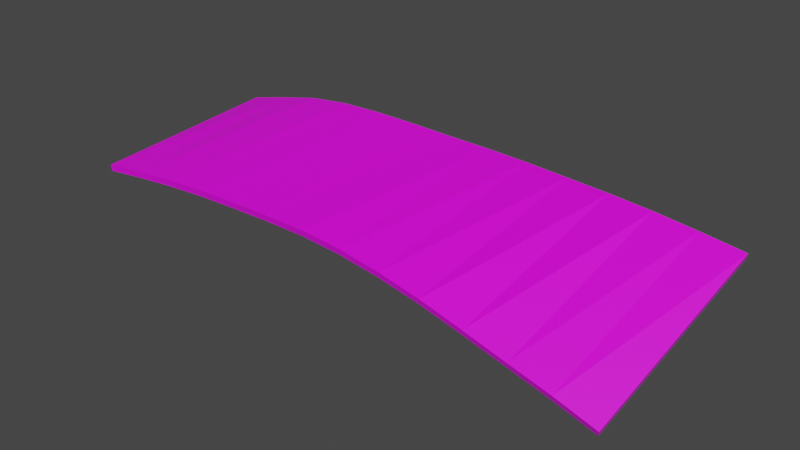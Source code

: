 # Source: SpaceRock2.blend  (saved by Blender 3.3.6; exported with 4.5.12 LTS)
import bpy
from mathutils import Matrix  # noqa: F401  (used for matrix-valued properties, if any)

bpy.ops.wm.read_factory_settings(use_empty=True)
scene = bpy.context.scene
scene.name = 'Scene'

# ---- collections
col_collection = bpy.data.collections.new('Collection'); scene.collection.children.link(col_collection)

# ---- images (referenced by path relative to the original .blend; pixels are not part of the script)
import os
ASSET_DIR = os.environ.get("B2B_ASSET_DIR", "")  # directory of the original .blend (textures are referenced by path, not embedded)
HERE = os.path.dirname(os.path.abspath(__file__))  # packed textures are extracted next to this script under _unpacked/

def load_image(name, relpath, width, height, colorspace="sRGB"):
    """Load a texture the original file referenced (path relative to the .blend, or extracted next to this script)."""
    p = next((c for c in (os.path.join(HERE, relpath), os.path.join(ASSET_DIR, relpath)) if relpath and os.path.exists(c)), "")
    if p:
        img = bpy.data.images.load(p, check_existing=True)
        img.name = name
    else:  # same state as the original file: an image datablock whose file is absent (Cycles renders it pink)
        img = bpy.data.images.new(name, width, height)
        img.source = "FILE"
        img.filepath = "//" + (relpath or name)
    img.colorspace_settings.name = colorspace
    return img
img_face_jpg = load_image('Face.jpg', 'Face.jpg', 1024, 1024, 'sRGB')

# ---- materials (node trees are filled in below, after node groups)
mat_panel = bpy.data.materials.new('Panel')
mat_panel.use_transparent_shadow = False

# ---- material node trees
mat_panel.use_nodes = True; mat_panel.node_tree.nodes.clear()
_N = mat_panel.node_tree.nodes; _L = mat_panel.node_tree.links
n0 = _N.new('ShaderNodeBsdfPrincipled'); n0.name = 'Principled BSDF'; n0.location = (10, 300)
n0.distribution = 'GGX'
n0.subsurface_method = 'RANDOM_WALK_SKIN'
n0.inputs[3].default_value = 1.45
n0.inputs[27].default_value = (0.0, 0.0, 0.0, 1.0)
n0.inputs[28].default_value = 1.0
n1 = _N.new('ShaderNodeOutputMaterial'); n1.name = 'Material Output'; n1.location = (300, 300)
n2 = _N.new('ShaderNodeTexImage'); n2.name = 'Image Texture'; n2.location = (-280, 280)
n2.image = img_face_jpg
_L.new(n0.outputs[0], n1.inputs[0])
_L.new(n2.outputs[0], n0.inputs[0])
n1.is_active_output = True

# ---- world
world_world = bpy.data.worlds.new('World'); scene.world = world_world
world_world.use_nodes = True; world_world.node_tree.nodes.clear()
_N = world_world.node_tree.nodes; _L = world_world.node_tree.links
n0 = _N.new('ShaderNodeOutputWorld'); n0.name = 'World Output'; n0.location = (300, 300)
n1 = _N.new('ShaderNodeBackground'); n1.name = 'Background'; n1.location = (10, 300)
n1.inputs[0].default_value = (0.05088, 0.05088, 0.05088, 1.0)
_L.new(n1.outputs[0], n0.inputs[0])
n0.is_active_output = True
world_world.color = (0.05088, 0.05088, 0.05088)
world_world.use_sun_shadow = False
world_world.sun_shadow_jitter_overblur = 0.0

# ---- meshes
me_cube_001 = bpy.data.meshes.new('Cube.001')
me_cube_001.from_pydata([(-0.4647, -0.163, -0.02152), (-0.4642, -0.1637, -0.01055), (-0.4637, 0.1597, 0.0002877), (-0.4632, 0.1589, 0.01156), (0.4363, -0.1453, -0.1169), (0.439, -0.1502, -0.1072), (0.4736, 0.1453, 0.01745), (0.4762, 0.1406, 0.02724), (0.4039, 0.1431, 0.02652), (0.3344, 0.1408, 0.03442), (0.264, 0.1419, 0.03846), (0.1927, 0.1453, 0.04007), (0.1205, 0.1491, 0.04185), (0.04765, 0.1515, 0.04306), (-0.02567, 0.1521, 0.0441), (-0.09924, 0.152, 0.04647), (-0.1728, 0.1529, 0.04728), (-0.2462, 0.1556, 0.04409), (-0.3192, 0.1588, 0.03448), (-0.3917, 0.1595, 0.0179), (-0.391, 0.1584, 0.02914), (-0.3183, 0.1573, 0.04559), (-0.245, 0.1546, 0.05505), (-0.1714, 0.153, 0.05819), (-0.09759, 0.1533, 0.05728), (-0.0238, 0.1542, 0.05485), (0.04973, 0.1537, 0.05385), (0.1228, 0.151, 0.05266), (0.1951, 0.1464, 0.051), (0.2665, 0.1414, 0.04944), (0.337, 0.1388, 0.04517), (0.4066, 0.1396, 0.03683), (-0.3936, -0.1624, -0.01336), (-0.3226, -0.1616, -0.006755), (-0.2517, -0.1606, -0.002397), (-0.181, -0.1594, -0.0008054), (-0.1106, -0.1588, 0.0002092), (-0.04069, -0.159, 0.000257), (0.02873, -0.1585, -0.005153), (0.09761, -0.1572, -0.01649), (0.166, -0.1554, -0.03206), (0.2339, -0.152, -0.05296), (0.3016, -0.1485, -0.07487), (0.3693, -0.1475, -0.09419), (0.372, -0.152, -0.08436), (0.3042, -0.1528, -0.065), (0.2364, -0.156, -0.04301), (0.1684, -0.159, -0.02188), (0.09985, -0.1605, -0.006088), (0.03079, -0.1614, 0.005369), (-0.03884, -0.1617, 0.01092), (-0.109, -0.1614, 0.01097), (-0.1796, -0.1616, 0.009918), (-0.2506, -0.1624, 0.008411), (-0.3217, -0.1631, 0.00412), (-0.393, -0.1635, -0.002433)], [], [(0, 1, 3, 2), (8, 31, 7, 6), (6, 7, 5, 4), (32, 55, 1, 0), (8, 6, 4, 43), (20, 3, 1, 55), (7, 31, 44, 5), (31, 30, 45, 44), (30, 29, 46, 45), (29, 28, 47, 46), (28, 27, 48, 47), (27, 26, 49, 48), (26, 25, 50, 49), (25, 24, 51, 50), (24, 23, 52, 51), (23, 22, 53, 52), (22, 21, 54, 53), (21, 20, 55, 54), (2, 19, 32, 0), (19, 18, 33, 32), (18, 17, 34, 33), (17, 16, 35, 34), (16, 15, 36, 35), (15, 14, 37, 36), (14, 13, 38, 37), (13, 12, 39, 38), (12, 11, 40, 39), (11, 10, 41, 40), (10, 9, 42, 41), (9, 8, 43, 42), (4, 5, 44, 43), (43, 44, 45, 42), (42, 45, 46, 41), (41, 46, 47, 40), (40, 47, 48, 39), (39, 48, 49, 38), (38, 49, 50, 37), (37, 50, 51, 36), (36, 51, 52, 35), (35, 52, 53, 34), (34, 53, 54, 33), (33, 54, 55, 32), (2, 3, 20, 19), (19, 20, 21, 18), (18, 21, 22, 17), (17, 22, 23, 16), (16, 23, 24, 15), (15, 24, 25, 14), (14, 25, 26, 13), (13, 26, 27, 12), (12, 27, 28, 11), (11, 28, 29, 10), (10, 29, 30, 9), (9, 30, 31, 8)])
_uv = me_cube_001.uv_layers.new(name='UVMap')
_uv.uv.foreach_set('vector', [0.4905, 0.0194, 0.7405, 0.0194, 0.7405, 0.2694, 0.4905, 0.2694, 0.4905, 0.5002, 0.7405, 0.5002, 0.7405, 0.5194, 0.4905, 0.5194, 0.4905, 0.5194, 0.7405, 0.5194, 0.7405, 0.7694, 0.4905, 0.7694, 0.4905, 1.0, 0.7405, 1.0, 0.7405, 1.019, 0.4905, 1.019, 0.4713, 0.5194, 0.4905, 0.5194, 0.4905, 0.7694, 0.4713, 0.7694, 0.9713, 0.5194, 0.9905, 0.5194, 0.9905, 0.7694, 0.9713, 0.7694, 0.7405, 0.5194, 0.7598, 0.5194, 0.7598, 0.7694, 0.7405, 0.7694, 0.7598, 0.5194, 0.779, 0.5194, 0.779, 0.7694, 0.7598, 0.7694, 0.779, 0.5194, 0.7982, 0.5194, 0.7982, 0.7694, 0.779, 0.7694, 0.7982, 0.5194, 0.8174, 0.5194, 0.8174, 0.7694, 0.7982, 0.7694, 0.8174, 0.5194, 0.8367, 0.5194, 0.8367, 0.7694, 0.8174, 0.7694, 0.8367, 0.5194, 0.8559, 0.5194, 0.8559, 0.7694, 0.8367, 0.7694, 0.8559, 0.5194, 0.8751, 0.5194, 0.8751, 0.7694, 0.8559, 0.7694, 0.8751, 0.5194, 0.8944, 0.5194, 0.8944, 0.7694, 0.8751, 0.7694, 0.8944, 0.5194, 0.9136, 0.5194, 0.9136, 0.7694, 0.8944, 0.7694, 0.9136, 0.5194, 0.9328, 0.5194, 0.9328, 0.7694, 0.9136, 0.7694, 0.9328, 0.5194, 0.9521, 0.5194, 0.9521, 0.7694, 0.9328, 0.7694, 0.9521, 0.5194, 0.9713, 0.5194, 0.9713, 0.7694, 0.9521, 0.7694, 0.2405, 0.5194, 0.2598, 0.5194, 0.2598, 0.7694, 0.2405, 0.7694, 0.2598, 0.5194, 0.279, 0.5194, 0.279, 0.7694, 0.2598, 0.7694, 0.279, 0.5194, 0.2982, 0.5194, 0.2982, 0.7694, 0.279, 0.7694, 0.2982, 0.5194, 0.3174, 0.5194, 0.3174, 0.7694, 0.2982, 0.7694, 0.3174, 0.5194, 0.3367, 0.5194, 0.3367, 0.7694, 0.3174, 0.7694, 0.3367, 0.5194, 0.3559, 0.5194, 0.3559, 0.7694, 0.3367, 0.7694, 0.3559, 0.5194, 0.3751, 0.5194, 0.3751, 0.7694, 0.3559, 0.7694, 0.3751, 0.5194, 0.3944, 0.5194, 0.3944, 0.7694, 0.3751, 0.7694, 0.3944, 0.5194, 0.4136, 0.5194, 0.4136, 0.7694, 0.3944, 0.7694, 0.4136, 0.5194, 0.4328, 0.5194, 0.4328, 0.7694, 0.4136, 0.7694, 0.4328, 0.5194, 0.4521, 0.5194, 0.4521, 0.7694, 0.4328, 0.7694, 0.4521, 0.5194, 0.4713, 0.5194, 0.4713, 0.7694, 0.4521, 0.7694, 0.4905, 0.7694, 0.7405, 0.7694, 0.7405, 0.7886, 0.4905, 0.7886, 0.4905, 0.7886, 0.7405, 0.7886, 0.7405, 0.8079, 0.4905, 0.8079, 0.4905, 0.8079, 0.7405, 0.8079, 0.7405, 0.8271, 0.4905, 0.8271, 0.4905, 0.8271, 0.7405, 0.8271, 0.7405, 0.8463, 0.4905, 0.8463, 0.4905, 0.8463, 0.7405, 0.8463, 0.7405, 0.8656, 0.4905, 0.8656, 0.4905, 0.8656, 0.7405, 0.8656, 0.7405, 0.8848, 0.4905, 0.8848, 0.4905, 0.8848, 0.7405, 0.8848, 0.7405, 0.904, 0.4905, 0.904, 0.4905, 0.904, 0.7405, 0.904, 0.7405, 0.9232, 0.4905, 0.9232, 0.4905, 0.9232, 0.7405, 0.9232, 0.7405, 0.9425, 0.4905, 0.9425, 0.4905, 0.9425, 0.7405, 0.9425, 0.7405, 0.9617, 0.4905, 0.9617, 0.4905, 0.9617, 0.7405, 0.9617, 0.7405, 0.9809, 0.4905, 0.9809, 0.4905, 0.9809, 0.7405, 0.9809, 0.7405, 1.0, 0.4905, 1.0, 0.4905, 0.2694, 0.7405, 0.2694, 0.7405, 0.2886, 0.4905, 0.2886, 0.4905, 0.2886, 0.7405, 0.2886, 0.7405, 0.3079, 0.4905, 0.3079, 0.4905, 0.3079, 0.7405, 0.3079, 0.7405, 0.3271, 0.4905, 0.3271, 0.4905, 0.3271, 0.7405, 0.3271, 0.7405, 0.3463, 0.4905, 0.3463, 0.4905, 0.3463, 0.7405, 0.3463, 0.7405, 0.3656, 0.4905, 0.3656, 0.4905, 0.3656, 0.7405, 0.3656, 0.7405, 0.3848, 0.4905, 0.3848, 0.4905, 0.3848, 0.7405, 0.3848, 0.7405, 0.404, 0.4905, 0.404, 0.4905, 0.404, 0.7405, 0.404, 0.7405, 0.4232, 0.4905, 0.4232, 0.4905, 0.4232, 0.7405, 0.4232, 0.7405, 0.4425, 0.4905, 0.4425, 0.4905, 0.4425, 0.7405, 0.4425, 0.7405, 0.4617, 0.4905, 0.4617, 0.4905, 0.4617, 0.7405, 0.4617, 0.7405, 0.4809, 0.4905, 0.4809, 0.4905, 0.4809, 0.7405, 0.4809, 0.7405, 0.5002, 0.4905, 0.5002])
me_cube_001.materials.append(mat_panel)
me_cube_001.update()

# ---- objects
ob_cube = bpy.data.objects.new('Cube', me_cube_001)

# ---- transforms, parenting, visibility, modifiers, constraints
ob_cube.location = (0.0, 0.0, 0.0)

# ---- collection membership
col_collection.objects.link(ob_cube)

# ---- scene / render settings (as saved in the file)
scene.frame_start = 1; scene.frame_end = 250; scene.frame_set(1)
scene.render.engine = 'BLENDER_EEVEE_NEXT'
scene.cycles.sampling_pattern = 'TABULATED_SOBOL'
scene.cycles.use_light_tree = False
scene.view_settings.view_transform = 'Filmic'
bpy.context.view_layer.update()

# ---- added for rendering (the .blend has no active camera and no usable light): camera, sun
cam_auto = bpy.data.cameras.new('AutoCamera')
cam_auto.lens = 50.0
cam_auto.sensor_width = 36.0
cam_auto.clip_end = 1000.0
ob_auto_camera = bpy.data.objects.new('AutoCamera', cam_auto)
scene.collection.objects.link(ob_auto_camera)
ob_auto_camera.location = (0.940472, -1.12364, 0.718381)
ob_auto_camera.rotation_euler = (1.09748, -7.21219e-08, 0.694738)
scene.camera = ob_auto_camera
light_auto_sun = bpy.data.lights.new('AutoSun', 'SUN')
light_auto_sun.energy = 3.0
light_auto_sun.angle = 0.0523599
ob_auto_sun = bpy.data.objects.new('AutoSun', light_auto_sun)
scene.collection.objects.link(ob_auto_sun)
ob_auto_sun.rotation_euler = (0.872665, 0.174533, 0.523599)
bpy.context.view_layer.update()
